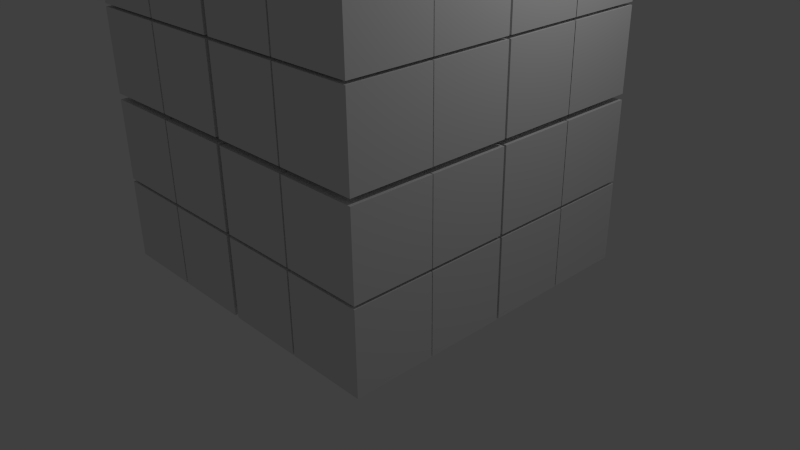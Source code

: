 # Source: cubicPlatform.blend  (saved by Blender 2.75.0; exported with 4.5.12 LTS)
import bpy
from mathutils import Matrix  # noqa: F401  (used for matrix-valued properties, if any)

bpy.ops.wm.read_factory_settings(use_empty=True)
scene = bpy.context.scene
scene.name = 'Scene'

# ---- collections
col_collection_1 = bpy.data.collections.new('Collection 1'); scene.collection.children.link(col_collection_1)

# ---- materials (node trees are filled in below, after node groups)
mat_material_025 = bpy.data.materials.new('Material.025')
mat_material_025.alpha_threshold = 0.0
mat_material_025.use_transparent_shadow = False
mat_material_025.roughness = 0.5
mat_material_025.line_color = (0.0, 0.0, 0.0, 1.0)
mat_material = bpy.data.materials.new('Material')
mat_material.alpha_threshold = 0.0
mat_material.use_transparent_shadow = False
mat_material.roughness = 0.5
mat_material.line_color = (0.0, 0.0, 0.0, 1.0)
mat_material_001 = bpy.data.materials.new('Material.001')
mat_material_001.alpha_threshold = 0.0
mat_material_001.use_transparent_shadow = False
mat_material_001.roughness = 0.5
mat_material_001.line_color = (0.0, 0.0, 0.0, 1.0)
mat_material_002 = bpy.data.materials.new('Material.002')
mat_material_002.alpha_threshold = 0.0
mat_material_002.use_transparent_shadow = False
mat_material_002.roughness = 0.5
mat_material_002.line_color = (0.0, 0.0, 0.0, 1.0)
mat_material_003 = bpy.data.materials.new('Material.003')
mat_material_003.alpha_threshold = 0.0
mat_material_003.use_transparent_shadow = False
mat_material_003.roughness = 0.5
mat_material_003.line_color = (0.0, 0.0, 0.0, 1.0)
mat_material_004 = bpy.data.materials.new('Material.004')
mat_material_004.alpha_threshold = 0.0
mat_material_004.use_transparent_shadow = False
mat_material_004.roughness = 0.5
mat_material_004.line_color = (0.0, 0.0, 0.0, 1.0)
mat_material_005 = bpy.data.materials.new('Material.005')
mat_material_005.alpha_threshold = 0.0
mat_material_005.use_transparent_shadow = False
mat_material_005.roughness = 0.5
mat_material_005.line_color = (0.0, 0.0, 0.0, 1.0)
mat_material_006 = bpy.data.materials.new('Material.006')
mat_material_006.alpha_threshold = 0.0
mat_material_006.use_transparent_shadow = False
mat_material_006.roughness = 0.5
mat_material_006.line_color = (0.0, 0.0, 0.0, 1.0)
mat_material_007 = bpy.data.materials.new('Material.007')
mat_material_007.alpha_threshold = 0.0
mat_material_007.use_transparent_shadow = False
mat_material_007.roughness = 0.5
mat_material_007.line_color = (0.0, 0.0, 0.0, 1.0)
mat_material_008 = bpy.data.materials.new('Material.008')
mat_material_008.alpha_threshold = 0.0
mat_material_008.use_transparent_shadow = False
mat_material_008.roughness = 0.5
mat_material_008.line_color = (0.0, 0.0, 0.0, 1.0)
mat_material_009 = bpy.data.materials.new('Material.009')
mat_material_009.alpha_threshold = 0.0
mat_material_009.use_transparent_shadow = False
mat_material_009.roughness = 0.5
mat_material_009.line_color = (0.0, 0.0, 0.0, 1.0)
mat_material_010 = bpy.data.materials.new('Material.010')
mat_material_010.alpha_threshold = 0.0
mat_material_010.use_transparent_shadow = False
mat_material_010.roughness = 0.5
mat_material_010.line_color = (0.0, 0.0, 0.0, 1.0)
mat_material_011 = bpy.data.materials.new('Material.011')
mat_material_011.alpha_threshold = 0.0
mat_material_011.use_transparent_shadow = False
mat_material_011.roughness = 0.5
mat_material_011.line_color = (0.0, 0.0, 0.0, 1.0)
mat_material_012 = bpy.data.materials.new('Material.012')
mat_material_012.alpha_threshold = 0.0
mat_material_012.use_transparent_shadow = False
mat_material_012.roughness = 0.5
mat_material_012.line_color = (0.0, 0.0, 0.0, 1.0)
mat_material_013 = bpy.data.materials.new('Material.013')
mat_material_013.alpha_threshold = 0.0
mat_material_013.use_transparent_shadow = False
mat_material_013.roughness = 0.5
mat_material_013.line_color = (0.0, 0.0, 0.0, 1.0)
mat_material_014 = bpy.data.materials.new('Material.014')
mat_material_014.alpha_threshold = 0.0
mat_material_014.use_transparent_shadow = False
mat_material_014.roughness = 0.5
mat_material_014.line_color = (0.0, 0.0, 0.0, 1.0)
mat_material_015 = bpy.data.materials.new('Material.015')
mat_material_015.alpha_threshold = 0.0
mat_material_015.use_transparent_shadow = False
mat_material_015.roughness = 0.5
mat_material_015.line_color = (0.0, 0.0, 0.0, 1.0)
mat_material_016 = bpy.data.materials.new('Material.016')
mat_material_016.alpha_threshold = 0.0
mat_material_016.use_transparent_shadow = False
mat_material_016.roughness = 0.5
mat_material_016.line_color = (0.0, 0.0, 0.0, 1.0)
mat_material_017 = bpy.data.materials.new('Material.017')
mat_material_017.alpha_threshold = 0.0
mat_material_017.use_transparent_shadow = False
mat_material_017.roughness = 0.5
mat_material_017.line_color = (0.0, 0.0, 0.0, 1.0)
mat_material_018 = bpy.data.materials.new('Material.018')
mat_material_018.alpha_threshold = 0.0
mat_material_018.use_transparent_shadow = False
mat_material_018.roughness = 0.5
mat_material_018.line_color = (0.0, 0.0, 0.0, 1.0)
mat_material_019 = bpy.data.materials.new('Material.019')
mat_material_019.alpha_threshold = 0.0
mat_material_019.use_transparent_shadow = False
mat_material_019.roughness = 0.5
mat_material_019.line_color = (0.0, 0.0, 0.0, 1.0)
mat_material_020 = bpy.data.materials.new('Material.020')
mat_material_020.alpha_threshold = 0.0
mat_material_020.use_transparent_shadow = False
mat_material_020.roughness = 0.5
mat_material_020.line_color = (0.0, 0.0, 0.0, 1.0)
mat_material_021 = bpy.data.materials.new('Material.021')
mat_material_021.alpha_threshold = 0.0
mat_material_021.use_transparent_shadow = False
mat_material_021.roughness = 0.5
mat_material_021.line_color = (0.0, 0.0, 0.0, 1.0)
mat_material_022 = bpy.data.materials.new('Material.022')
mat_material_022.alpha_threshold = 0.0
mat_material_022.use_transparent_shadow = False
mat_material_022.roughness = 0.5
mat_material_022.line_color = (0.0, 0.0, 0.0, 1.0)
mat_material_023 = bpy.data.materials.new('Material.023')
mat_material_023.alpha_threshold = 0.0
mat_material_023.use_transparent_shadow = False
mat_material_023.roughness = 0.5
mat_material_023.line_color = (0.0, 0.0, 0.0, 1.0)
mat_material_024 = bpy.data.materials.new('Material.024')
mat_material_024.alpha_threshold = 0.0
mat_material_024.use_transparent_shadow = False
mat_material_024.roughness = 0.5
mat_material_024.line_color = (0.0, 0.0, 0.0, 1.0)
mat_material_026 = bpy.data.materials.new('Material.026')
mat_material_026.alpha_threshold = 0.0
mat_material_026.use_transparent_shadow = False
mat_material_026.roughness = 0.5
mat_material_026.line_color = (0.0, 0.0, 0.0, 1.0)
mat_material_027 = bpy.data.materials.new('Material.027')
mat_material_027.alpha_threshold = 0.0
mat_material_027.use_transparent_shadow = False
mat_material_027.roughness = 0.5
mat_material_027.line_color = (0.0, 0.0, 0.0, 1.0)
mat_material_028 = bpy.data.materials.new('Material.028')
mat_material_028.alpha_threshold = 0.0
mat_material_028.use_transparent_shadow = False
mat_material_028.roughness = 0.5
mat_material_028.line_color = (0.0, 0.0, 0.0, 1.0)
mat_material_029 = bpy.data.materials.new('Material.029')
mat_material_029.alpha_threshold = 0.0
mat_material_029.use_transparent_shadow = False
mat_material_029.roughness = 0.5
mat_material_029.line_color = (0.0, 0.0, 0.0, 1.0)
mat_material_030 = bpy.data.materials.new('Material.030')
mat_material_030.alpha_threshold = 0.0
mat_material_030.use_transparent_shadow = False
mat_material_030.roughness = 0.5
mat_material_030.line_color = (0.0, 0.0, 0.0, 1.0)
mat_material_031 = bpy.data.materials.new('Material.031')
mat_material_031.alpha_threshold = 0.0
mat_material_031.use_transparent_shadow = False
mat_material_031.roughness = 0.5
mat_material_031.line_color = (0.0, 0.0, 0.0, 1.0)

# ---- material node trees

# ---- world
world_world = bpy.data.worlds.new('World'); scene.world = world_world
world_world.color = (0.05088, 0.05088, 0.05088)
world_world.use_sun_shadow = False
world_world.sun_shadow_jitter_overblur = 0.0
world_world.cycles.sampling_method = 'MANUAL'
world_world.cycles.sample_map_resolution = 256

# ---- cameras
cam_camera = bpy.data.cameras.new('Camera')
cam_camera.clip_end = 100.0
cam_camera.lens = 35.0
cam_camera.sensor_width = 32.0
cam_camera.sensor_height = 18.0
cam_camera.ortho_scale = 7.314
cam_camera.dof.focus_distance = 0.0
cam_camera.dof.aperture_fstop = 128.0

# ---- lights
light_lamp = bpy.data.lights.new('Lamp', 'POINT')
light_lamp.transmission_factor = 0.0
light_lamp.cutoff_distance = 30.0
light_lamp.energy = 100.0
light_lamp.shadow_buffer_clip_start = 1.001
light_lamp.shadow_soft_size = 0.1
light_lamp.shadow_maximum_resolution = 0.006
light_lamp.use_absolute_resolution = True
light_lamp.cycles.use_multiple_importance_sampling = False

# ---- meshes
me_cube_051 = bpy.data.meshes.new('Cube.051')
me_cube_051.from_pydata([(1.0, -1.023, -7.29), (1.0, -3.023, -7.29), (-1.0, -3.023, -7.29), (-1.0, -1.023, -7.29), (1.0, -1.023, -5.29), (1.0, -3.023, -5.29), (-1.0, -3.023, -5.29), (-1.0, -1.023, -5.29), (3.047, -1.023, -7.29), (3.047, -3.023, -7.29), (1.047, -3.023, -7.29), (1.047, -1.023, -7.29), (3.047, -1.023, -5.29), (3.047, -3.023, -5.29), (1.047, -3.023, -5.29), (1.047, -1.023, -5.29), (3.047, 1.0, -7.29), (3.047, -1.0, -7.29), (1.047, -1.0, -7.29), (1.047, 1.0, -7.29), (3.047, 1.0, -5.29), (3.047, -1.0, -5.29), (1.047, -1.0, -5.29), (1.047, 1.0, -5.29), (1.0, 1.0, -7.29), (1.0, -1.0, -7.29), (-1.0, -1.0, -7.29), (-1.0, 1.0, -7.29), (1.0, 1.0, -5.29), (1.0, -1.0, -5.29), (-1.0, -1.0, -5.29), (-1.0, 1.0, -5.29), (3.047, -5.107, -7.29), (3.047, -7.107, -7.29), (1.047, -7.107, -7.29), (1.047, -5.107, -7.29), (3.047, -5.107, -5.29), (3.047, -7.107, -5.29), (1.047, -7.107, -5.29), (1.047, -5.107, -5.29), (1.0, -5.107, -7.29), (1.0, -7.107, -7.29), (-1.0, -7.107, -7.29), (-1.0, -5.107, -7.29), (1.0, -5.107, -5.29), (1.0, -7.107, -5.29), (-1.0, -7.107, -5.29), (-1.0, -5.107, -5.29), (3.047, -3.084, -7.29), (3.047, -5.084, -7.29), (1.047, -5.084, -7.29), (1.047, -3.084, -7.29), (3.047, -3.084, -5.29), (3.047, -5.084, -5.29), (1.047, -5.084, -5.29), (1.047, -3.084, -5.29), (1.0, -3.084, -7.29), (1.0, -5.084, -7.29), (-1.0, -5.084, -7.29), (-1.0, -3.084, -7.29), (1.0, -3.084, -5.29), (1.0, -5.084, -5.29), (-1.0, -5.084, -5.29), (-1.0, -3.084, -5.29), (7.216, -1.023, -7.29), (7.216, -3.023, -7.29), (5.216, -3.023, -7.29), (5.216, -1.023, -7.29), (7.216, -1.023, -5.29), (7.216, -3.023, -5.29), (5.216, -3.023, -5.29), (5.216, -1.023, -5.29), (5.168, -1.023, -7.29), (5.168, -3.023, -7.29), (3.168, -3.023, -7.29), (3.168, -1.023, -7.29), (5.168, -1.023, -5.29), (5.168, -3.023, -5.29), (3.168, -3.023, -5.29), (3.168, -1.023, -5.29), (7.216, 1.0, -7.29), (7.216, -1.0, -7.29), (5.216, -1.0, -7.29), (5.216, 1.0, -7.29), (7.216, 1.0, -5.29), (7.216, -1.0, -5.29), (5.216, -1.0, -5.29), (5.216, 1.0, -5.29), (5.168, 1.0, -7.29), (5.168, -1.0, -7.29), (3.168, -1.0, -7.29), (3.168, 1.0, -7.29), (5.168, 1.0, -5.29), (5.168, -1.0, -5.29), (3.168, -1.0, -5.29), (3.168, 1.0, -5.29), (7.216, -5.107, -7.29), (7.216, -7.107, -7.29), (5.216, -7.107, -7.29), (5.216, -5.107, -7.29), (7.216, -5.107, -5.29), (7.216, -7.107, -5.29), (5.216, -7.107, -5.29), (5.216, -5.107, -5.29), (5.168, -5.107, -7.29), (5.168, -7.107, -7.29), (3.168, -7.107, -7.29), (3.168, -5.107, -7.29), (5.168, -5.107, -5.29), (5.168, -7.107, -5.29), (3.168, -7.107, -5.29), (3.168, -5.107, -5.29), (7.216, -3.084, -7.29), (7.216, -5.084, -7.29), (5.216, -5.084, -7.29), (5.216, -3.084, -7.29), (7.216, -3.084, -5.29), (7.216, -5.084, -5.29), (5.216, -5.084, -5.29), (5.216, -3.084, -5.29), (5.168, -3.084, -7.29), (5.168, -5.084, -7.29), (3.168, -5.084, -7.29), (3.168, -3.084, -7.29), (5.168, -3.084, -5.29), (5.168, -5.084, -5.29), (3.168, -5.084, -5.29), (3.168, -3.084, -5.29), (3.047, -1.023, -5.218), (3.047, -3.023, -5.218), (1.047, -3.023, -5.218), (1.047, -1.023, -5.218), (3.047, -1.023, -3.218), (3.047, -3.023, -3.218), (1.047, -3.023, -3.218), (1.047, -1.023, -3.218), (1.0, -1.023, -5.218), (1.0, -3.023, -5.218), (-1.0, -3.023, -5.218), (-1.0, -1.023, -5.218), (1.0, -1.023, -3.218), (1.0, -3.023, -3.218), (-1.0, -3.023, -3.218), (-1.0, -1.023, -3.218), (3.047, 1.0, -5.218), (3.047, -1.0, -5.218), (1.047, -1.0, -5.218), (1.047, 1.0, -5.218), (3.047, 1.0, -3.218), (3.047, -1.0, -3.218), (1.047, -1.0, -3.218), (1.047, 1.0, -3.218), (1.0, 1.0, -5.218), (1.0, -1.0, -5.218), (-1.0, -1.0, -5.218), (-1.0, 1.0, -5.218), (1.0, 1.0, -3.218), (1.0, -1.0, -3.218), (-1.0, -1.0, -3.218), (-1.0, 1.0, -3.218), (3.047, -5.107, -5.218), (3.047, -7.107, -5.218), (1.047, -7.107, -5.218), (1.047, -5.107, -5.218), (3.047, -5.107, -3.218), (3.047, -7.107, -3.218), (1.047, -7.107, -3.218), (1.047, -5.107, -3.218), (1.0, -5.107, -5.218), (1.0, -7.107, -5.218), (-1.0, -7.107, -5.218), (-1.0, -5.107, -5.218), (1.0, -5.107, -3.218), (1.0, -7.107, -3.218), (-1.0, -7.107, -3.218), (-1.0, -5.107, -3.218), (3.047, -3.084, -5.218), (3.047, -5.084, -5.218), (1.047, -5.084, -5.218), (1.047, -3.084, -5.218), (3.047, -3.084, -3.218), (3.047, -5.084, -3.218), (1.047, -5.084, -3.218), (1.047, -3.084, -3.218), (1.0, -3.084, -5.218), (1.0, -5.084, -5.218), (-1.0, -5.084, -5.218), (-1.0, -3.084, -5.218), (1.0, -3.084, -3.218), (1.0, -5.084, -3.218), (-1.0, -5.084, -3.218), (-1.0, -3.084, -3.218), (7.216, -1.023, -5.218), (7.216, -3.023, -5.218), (5.216, -3.023, -5.218), (5.216, -1.023, -5.218), (7.216, -1.023, -3.218), (7.216, -3.023, -3.218), (5.216, -3.023, -3.218), (5.216, -1.023, -3.218), (5.168, -1.023, -5.218), (5.168, -3.023, -5.218), (3.168, -3.023, -5.218), (3.168, -1.023, -5.218), (5.168, -1.023, -3.218), (5.168, -3.023, -3.218), (3.168, -3.023, -3.218), (3.168, -1.023, -3.218), (7.216, 1.0, -5.218), (7.216, -1.0, -5.218), (5.216, -1.0, -5.218), (5.216, 1.0, -5.218), (7.216, 1.0, -3.218), (7.216, -1.0, -3.218), (5.216, -1.0, -3.218), (5.216, 1.0, -3.218), (5.168, 1.0, -5.218), (5.168, -1.0, -5.218), (3.168, -1.0, -5.218), (3.168, 1.0, -5.218), (5.168, 1.0, -3.218), (5.168, -1.0, -3.218), (3.168, -1.0, -3.218), (3.168, 1.0, -3.218), (7.216, -5.107, -5.218), (7.216, -7.107, -5.218), (5.216, -7.107, -5.218), (5.216, -5.107, -5.218), (7.216, -5.107, -3.218), (7.216, -7.107, -3.218), (5.216, -7.107, -3.218), (5.216, -5.107, -3.218), (5.168, -5.107, -5.218), (5.168, -7.107, -5.218), (3.168, -7.107, -5.218), (3.168, -5.107, -5.218), (5.168, -5.107, -3.218), (5.168, -7.107, -3.218), (3.168, -7.107, -3.218), (3.168, -5.107, -3.218), (7.216, -3.084, -5.218), (7.216, -5.084, -5.218), (5.216, -5.084, -5.218), (5.216, -3.084, -5.218), (7.216, -3.084, -3.218), (7.216, -5.084, -3.218), (5.216, -5.084, -3.218), (5.216, -3.084, -3.218), (5.168, -3.084, -5.218), (5.168, -5.084, -5.218), (3.168, -5.084, -5.218), (3.168, -3.084, -5.218), (5.168, -3.084, -3.218), (5.168, -5.084, -3.218), (3.168, -5.084, -3.218), (3.168, -3.084, -3.218), (3.047, -1.023, -3.072), (3.047, -3.023, -3.072), (1.047, -3.023, -3.072), (1.047, -1.023, -3.072), (3.047, -1.023, -1.072), (3.047, -3.023, -1.072), (1.047, -3.023, -1.072), (1.047, -1.023, -1.072), (1.0, -1.023, -3.072), (1.0, -3.023, -3.072), (-1.0, -3.023, -3.072), (-1.0, -1.023, -3.072), (1.0, -1.023, -1.072), (1.0, -3.023, -1.072), (-1.0, -3.023, -1.072), (-1.0, -1.023, -1.072), (3.047, 1.0, -3.072), (3.047, -1.0, -3.072), (1.047, -1.0, -3.072), (1.047, 1.0, -3.072), (3.047, 1.0, -1.072), (3.047, -1.0, -1.072), (1.047, -1.0, -1.072), (1.047, 1.0, -1.072), (1.0, 1.0, -3.072), (1.0, -1.0, -3.072), (-1.0, -1.0, -3.072), (-1.0, 1.0, -3.072), (1.0, 1.0, -1.072), (1.0, -1.0, -1.072), (-1.0, -1.0, -1.072), (-1.0, 1.0, -1.072), (3.047, -5.107, -3.072), (3.047, -7.107, -3.072), (1.047, -7.107, -3.072), (1.047, -5.107, -3.072), (3.047, -5.107, -1.072), (3.047, -7.107, -1.072), (1.047, -7.107, -1.072), (1.047, -5.107, -1.072), (1.0, -5.107, -3.072), (1.0, -7.107, -3.072), (-1.0, -7.107, -3.072), (-1.0, -5.107, -3.072), (1.0, -5.107, -1.072), (1.0, -7.107, -1.072), (-1.0, -7.107, -1.072), (-1.0, -5.107, -1.072), (3.047, -3.084, -3.072), (3.047, -5.084, -3.072), (1.047, -5.084, -3.072), (1.047, -3.084, -3.072), (3.047, -3.084, -1.072), (3.047, -5.084, -1.072), (1.047, -5.084, -1.072), (1.047, -3.084, -1.072), (1.0, -3.084, -3.072), (1.0, -5.084, -3.072), (-1.0, -5.084, -3.072), (-1.0, -3.084, -3.072), (1.0, -3.084, -1.072), (1.0, -5.084, -1.072), (-1.0, -5.084, -1.072), (-1.0, -3.084, -1.072), (7.216, -1.023, -3.072), (7.216, -3.023, -3.072), (5.216, -3.023, -3.072), (5.216, -1.023, -3.072), (7.216, -1.023, -1.072), (7.216, -3.023, -1.072), (5.216, -3.023, -1.072), (5.216, -1.023, -1.072), (5.168, -1.023, -3.072), (5.168, -3.023, -3.072), (3.168, -3.023, -3.072), (3.168, -1.023, -3.072), (5.168, -1.023, -1.072), (5.168, -3.023, -1.072), (3.168, -3.023, -1.072), (3.168, -1.023, -1.072), (7.216, 1.0, -3.072), (7.216, -1.0, -3.072), (5.216, -1.0, -3.072), (5.216, 1.0, -3.072), (7.216, 1.0, -1.072), (7.216, -1.0, -1.072), (5.216, -1.0, -1.072), (5.216, 1.0, -1.072), (5.168, 1.0, -3.072), (5.168, -1.0, -3.072), (3.168, -1.0, -3.072), (3.168, 1.0, -3.072), (5.168, 1.0, -1.072), (5.168, -1.0, -1.072), (3.168, -1.0, -1.072), (3.168, 1.0, -1.072), (7.216, -5.107, -3.072), (7.216, -7.107, -3.072), (5.216, -7.107, -3.072), (5.216, -5.107, -3.072), (7.216, -5.107, -1.072), (7.216, -7.107, -1.072), (5.216, -7.107, -1.072), (5.216, -5.107, -1.072), (5.168, -5.107, -3.072), (5.168, -7.107, -3.072), (3.168, -7.107, -3.072), (3.168, -5.107, -3.072), (5.168, -5.107, -1.072), (5.168, -7.107, -1.072), (3.168, -7.107, -1.072), (3.168, -5.107, -1.072), (7.216, -3.084, -3.072), (7.216, -5.084, -3.072), (5.216, -5.084, -3.072), (5.216, -3.084, -3.072), (7.216, -3.084, -1.072), (7.216, -5.084, -1.072), (5.216, -5.084, -1.072), (5.216, -3.084, -1.072), (5.168, -3.084, -3.072), (5.168, -5.084, -3.072), (3.168, -5.084, -3.072), (3.168, -3.084, -3.072), (5.168, -3.084, -1.072), (5.168, -5.084, -1.072), (3.168, -5.084, -1.072), (3.168, -3.084, -1.072), (3.047, -1.023, -1.0), (3.047, -3.023, -1.0), (1.047, -3.023, -1.0), (1.047, -1.023, -1.0), (3.047, -1.023, 1.0), (3.047, -3.023, 1.0), (1.047, -3.023, 1.0), (1.047, -1.023, 1.0), (1.0, -1.023, -1.0), (1.0, -3.023, -1.0), (-1.0, -3.023, -1.0), (-1.0, -1.023, -1.0), (1.0, -1.023, 1.0), (1.0, -3.023, 1.0), (-1.0, -3.023, 1.0), (-1.0, -1.023, 1.0), (3.047, 1.0, -1.0), (3.047, -1.0, -1.0), (1.047, -1.0, -1.0), (1.047, 1.0, -1.0), (3.047, 1.0, 1.0), (3.047, -1.0, 1.0), (1.047, -1.0, 1.0), (1.047, 1.0, 1.0), (1.0, 1.0, -1.0), (1.0, -1.0, -1.0), (-1.0, -1.0, -1.0), (-1.0, 1.0, -1.0), (1.0, 1.0, 1.0), (1.0, -1.0, 1.0), (-1.0, -1.0, 1.0), (-1.0, 1.0, 1.0), (3.047, -5.107, -1.0), (3.047, -7.107, -1.0), (1.047, -7.107, -1.0), (1.047, -5.107, -1.0), (3.047, -5.107, 1.0), (3.047, -7.107, 1.0), (1.047, -7.107, 1.0), (1.047, -5.107, 1.0), (1.0, -5.107, -1.0), (1.0, -7.107, -1.0), (-1.0, -7.107, -1.0), (-1.0, -5.107, -1.0), (1.0, -5.107, 1.0), (1.0, -7.107, 1.0), (-1.0, -7.107, 1.0), (-1.0, -5.107, 1.0), (3.047, -3.084, -1.0), (3.047, -5.084, -1.0), (1.047, -5.084, -1.0), (1.047, -3.084, -1.0), (3.047, -3.084, 1.0), (3.047, -5.084, 1.0), (1.047, -5.084, 1.0), (1.047, -3.084, 1.0), (1.0, -3.084, -1.0), (1.0, -5.084, -1.0), (-1.0, -5.084, -1.0), (-1.0, -3.084, -1.0), (1.0, -3.084, 1.0), (1.0, -5.084, 1.0), (-1.0, -5.084, 1.0), (-1.0, -3.084, 1.0), (7.216, -1.023, -1.0), (7.216, -3.023, -1.0), (5.216, -3.023, -1.0), (5.216, -1.023, -1.0), (7.216, -1.023, 1.0), (7.216, -3.023, 1.0), (5.216, -3.023, 1.0), (5.216, -1.023, 1.0), (5.168, -1.023, -1.0), (5.168, -3.023, -1.0), (3.168, -3.023, -1.0), (3.168, -1.023, -1.0), (5.168, -1.023, 1.0), (5.168, -3.023, 1.0), (3.168, -3.023, 1.0), (3.168, -1.023, 1.0), (7.216, 1.0, -1.0), (7.216, -1.0, -1.0), (5.216, -1.0, -1.0), (5.216, 1.0, -1.0), (7.216, 1.0, 1.0), (7.216, -1.0, 1.0), (5.216, -1.0, 1.0), (5.216, 1.0, 1.0), (5.168, 1.0, -1.0), (5.168, -1.0, -1.0), (3.168, -1.0, -1.0), (3.168, 1.0, -1.0), (5.168, 1.0, 1.0), (5.168, -1.0, 1.0), (3.168, -1.0, 1.0), (3.168, 1.0, 1.0), (7.216, -5.107, -1.0), (7.216, -7.107, -1.0), (5.216, -7.107, -1.0), (5.216, -5.107, -1.0), (7.216, -5.107, 1.0), (7.216, -7.107, 1.0), (5.216, -7.107, 1.0), (5.216, -5.107, 1.0), (5.168, -5.107, -1.0), (5.168, -7.107, -1.0), (3.168, -7.107, -1.0), (3.168, -5.107, -1.0), (5.168, -5.107, 1.0), (5.168, -7.107, 1.0), (3.168, -7.107, 1.0), (3.168, -5.107, 1.0), (7.216, -3.084, -1.0), (7.216, -5.084, -1.0), (5.216, -5.084, -1.0), (5.216, -3.084, -1.0), (7.216, -3.084, 1.0), (7.216, -5.084, 1.0), (5.216, -5.084, 1.0), (5.216, -3.084, 1.0), (5.168, -3.084, -1.0), (5.168, -5.084, -1.0), (3.168, -5.084, -1.0), (3.168, -3.084, -1.0), (5.168, -3.084, 1.0), (5.168, -5.084, 1.0), (3.168, -5.084, 1.0), (3.168, -3.084, 1.0)], [], [(0, 1, 2, 3), (4, 7, 6, 5), (0, 4, 5, 1), (1, 5, 6, 2), (2, 6, 7, 3), (4, 0, 3, 7), (8, 9, 10, 11), (12, 15, 14, 13), (8, 12, 13, 9), (9, 13, 14, 10), (10, 14, 15, 11), (12, 8, 11, 15), (16, 17, 18, 19), (20, 23, 22, 21), (16, 20, 21, 17), (17, 21, 22, 18), (18, 22, 23, 19), (20, 16, 19, 23), (24, 25, 26, 27), (28, 31, 30, 29), (24, 28, 29, 25), (25, 29, 30, 26), (26, 30, 31, 27), (28, 24, 27, 31), (32, 33, 34, 35), (36, 39, 38, 37), (32, 36, 37, 33), (33, 37, 38, 34), (34, 38, 39, 35), (36, 32, 35, 39), (40, 41, 42, 43), (44, 47, 46, 45), (40, 44, 45, 41), (41, 45, 46, 42), (42, 46, 47, 43), (44, 40, 43, 47), (48, 49, 50, 51), (52, 55, 54, 53), (48, 52, 53, 49), (49, 53, 54, 50), (50, 54, 55, 51), (52, 48, 51, 55), (56, 57, 58, 59), (60, 63, 62, 61), (56, 60, 61, 57), (57, 61, 62, 58), (58, 62, 63, 59), (60, 56, 59, 63), (64, 65, 66, 67), (68, 71, 70, 69), (64, 68, 69, 65), (65, 69, 70, 66), (66, 70, 71, 67), (68, 64, 67, 71), (72, 73, 74, 75), (76, 79, 78, 77), (72, 76, 77, 73), (73, 77, 78, 74), (74, 78, 79, 75), (76, 72, 75, 79), (80, 81, 82, 83), (84, 87, 86, 85), (80, 84, 85, 81), (81, 85, 86, 82), (82, 86, 87, 83), (84, 80, 83, 87), (88, 89, 90, 91), (92, 95, 94, 93), (88, 92, 93, 89), (89, 93, 94, 90), (90, 94, 95, 91), (92, 88, 91, 95), (96, 97, 98, 99), (100, 103, 102, 101), (96, 100, 101, 97), (97, 101, 102, 98), (98, 102, 103, 99), (100, 96, 99, 103), (104, 105, 106, 107), (108, 111, 110, 109), (104, 108, 109, 105), (105, 109, 110, 106), (106, 110, 111, 107), (108, 104, 107, 111), (112, 113, 114, 115), (116, 119, 118, 117), (112, 116, 117, 113), (113, 117, 118, 114), (114, 118, 119, 115), (116, 112, 115, 119), (120, 121, 122, 123), (124, 127, 126, 125), (120, 124, 125, 121), (121, 125, 126, 122), (122, 126, 127, 123), (124, 120, 123, 127), (128, 129, 130, 131), (132, 135, 134, 133), (128, 132, 133, 129), (129, 133, 134, 130), (130, 134, 135, 131), (132, 128, 131, 135), (136, 137, 138, 139), (140, 143, 142, 141), (136, 140, 141, 137), (137, 141, 142, 138), (138, 142, 143, 139), (140, 136, 139, 143), (144, 145, 146, 147), (148, 151, 150, 149), (144, 148, 149, 145), (145, 149, 150, 146), (146, 150, 151, 147), (148, 144, 147, 151), (152, 153, 154, 155), (156, 159, 158, 157), (152, 156, 157, 153), (153, 157, 158, 154), (154, 158, 159, 155), (156, 152, 155, 159), (160, 161, 162, 163), (164, 167, 166, 165), (160, 164, 165, 161), (161, 165, 166, 162), (162, 166, 167, 163), (164, 160, 163, 167), (168, 169, 170, 171), (172, 175, 174, 173), (168, 172, 173, 169), (169, 173, 174, 170), (170, 174, 175, 171), (172, 168, 171, 175), (176, 177, 178, 179), (180, 183, 182, 181), (176, 180, 181, 177), (177, 181, 182, 178), (178, 182, 183, 179), (180, 176, 179, 183), (184, 185, 186, 187), (188, 191, 190, 189), (184, 188, 189, 185), (185, 189, 190, 186), (186, 190, 191, 187), (188, 184, 187, 191), (192, 193, 194, 195), (196, 199, 198, 197), (192, 196, 197, 193), (193, 197, 198, 194), (194, 198, 199, 195), (196, 192, 195, 199), (200, 201, 202, 203), (204, 207, 206, 205), (200, 204, 205, 201), (201, 205, 206, 202), (202, 206, 207, 203), (204, 200, 203, 207), (208, 209, 210, 211), (212, 215, 214, 213), (208, 212, 213, 209), (209, 213, 214, 210), (210, 214, 215, 211), (212, 208, 211, 215), (216, 217, 218, 219), (220, 223, 222, 221), (216, 220, 221, 217), (217, 221, 222, 218), (218, 222, 223, 219), (220, 216, 219, 223), (224, 225, 226, 227), (228, 231, 230, 229), (224, 228, 229, 225), (225, 229, 230, 226), (226, 230, 231, 227), (228, 224, 227, 231), (232, 233, 234, 235), (236, 239, 238, 237), (232, 236, 237, 233), (233, 237, 238, 234), (234, 238, 239, 235), (236, 232, 235, 239), (240, 241, 242, 243), (244, 247, 246, 245), (240, 244, 245, 241), (241, 245, 246, 242), (242, 246, 247, 243), (244, 240, 243, 247), (248, 249, 250, 251), (252, 255, 254, 253), (248, 252, 253, 249), (249, 253, 254, 250), (250, 254, 255, 251), (252, 248, 251, 255), (256, 257, 258, 259), (260, 263, 262, 261), (256, 260, 261, 257), (257, 261, 262, 258), (258, 262, 263, 259), (260, 256, 259, 263), (264, 265, 266, 267), (268, 271, 270, 269), (264, 268, 269, 265), (265, 269, 270, 266), (266, 270, 271, 267), (268, 264, 267, 271), (272, 273, 274, 275), (276, 279, 278, 277), (272, 276, 277, 273), (273, 277, 278, 274), (274, 278, 279, 275), (276, 272, 275, 279), (280, 281, 282, 283), (284, 287, 286, 285), (280, 284, 285, 281), (281, 285, 286, 282), (282, 286, 287, 283), (284, 280, 283, 287), (288, 289, 290, 291), (292, 295, 294, 293), (288, 292, 293, 289), (289, 293, 294, 290), (290, 294, 295, 291), (292, 288, 291, 295), (296, 297, 298, 299), (300, 303, 302, 301), (296, 300, 301, 297), (297, 301, 302, 298), (298, 302, 303, 299), (300, 296, 299, 303), (304, 305, 306, 307), (308, 311, 310, 309), (304, 308, 309, 305), (305, 309, 310, 306), (306, 310, 311, 307), (308, 304, 307, 311), (312, 313, 314, 315), (316, 319, 318, 317), (312, 316, 317, 313), (313, 317, 318, 314), (314, 318, 319, 315), (316, 312, 315, 319), (320, 321, 322, 323), (324, 327, 326, 325), (320, 324, 325, 321), (321, 325, 326, 322), (322, 326, 327, 323), (324, 320, 323, 327), (328, 329, 330, 331), (332, 335, 334, 333), (328, 332, 333, 329), (329, 333, 334, 330), (330, 334, 335, 331), (332, 328, 331, 335), (336, 337, 338, 339), (340, 343, 342, 341), (336, 340, 341, 337), (337, 341, 342, 338), (338, 342, 343, 339), (340, 336, 339, 343), (344, 345, 346, 347), (348, 351, 350, 349), (344, 348, 349, 345), (345, 349, 350, 346), (346, 350, 351, 347), (348, 344, 347, 351), (352, 353, 354, 355), (356, 359, 358, 357), (352, 356, 357, 353), (353, 357, 358, 354), (354, 358, 359, 355), (356, 352, 355, 359), (360, 361, 362, 363), (364, 367, 366, 365), (360, 364, 365, 361), (361, 365, 366, 362), (362, 366, 367, 363), (364, 360, 363, 367), (368, 369, 370, 371), (372, 375, 374, 373), (368, 372, 373, 369), (369, 373, 374, 370), (370, 374, 375, 371), (372, 368, 371, 375), (376, 377, 378, 379), (380, 383, 382, 381), (376, 380, 381, 377), (377, 381, 382, 378), (378, 382, 383, 379), (380, 376, 379, 383), (384, 385, 386, 387), (388, 391, 390, 389), (384, 388, 389, 385), (385, 389, 390, 386), (386, 390, 391, 387), (388, 384, 387, 391), (392, 393, 394, 395), (396, 399, 398, 397), (392, 396, 397, 393), (393, 397, 398, 394), (394, 398, 399, 395), (396, 392, 395, 399), (400, 401, 402, 403), (404, 407, 406, 405), (400, 404, 405, 401), (401, 405, 406, 402), (402, 406, 407, 403), (404, 400, 403, 407), (408, 409, 410, 411), (412, 415, 414, 413), (408, 412, 413, 409), (409, 413, 414, 410), (410, 414, 415, 411), (412, 408, 411, 415), (416, 417, 418, 419), (420, 423, 422, 421), (416, 420, 421, 417), (417, 421, 422, 418), (418, 422, 423, 419), (420, 416, 419, 423), (424, 425, 426, 427), (428, 431, 430, 429), (424, 428, 429, 425), (425, 429, 430, 426), (426, 430, 431, 427), (428, 424, 427, 431), (432, 433, 434, 435), (436, 439, 438, 437), (432, 436, 437, 433), (433, 437, 438, 434), (434, 438, 439, 435), (436, 432, 435, 439), (440, 441, 442, 443), (444, 447, 446, 445), (440, 444, 445, 441), (441, 445, 446, 442), (442, 446, 447, 443), (444, 440, 443, 447), (448, 449, 450, 451), (452, 455, 454, 453), (448, 452, 453, 449), (449, 453, 454, 450), (450, 454, 455, 451), (452, 448, 451, 455), (456, 457, 458, 459), (460, 463, 462, 461), (456, 460, 461, 457), (457, 461, 462, 458), (458, 462, 463, 459), (460, 456, 459, 463), (464, 465, 466, 467), (468, 471, 470, 469), (464, 468, 469, 465), (465, 469, 470, 466), (466, 470, 471, 467), (468, 464, 467, 471), (472, 473, 474, 475), (476, 479, 478, 477), (472, 476, 477, 473), (473, 477, 478, 474), (474, 478, 479, 475), (476, 472, 475, 479), (480, 481, 482, 483), (484, 487, 486, 485), (480, 484, 485, 481), (481, 485, 486, 482), (482, 486, 487, 483), (484, 480, 483, 487), (488, 489, 490, 491), (492, 495, 494, 493), (488, 492, 493, 489), (489, 493, 494, 490), (490, 494, 495, 491), (492, 488, 491, 495), (496, 497, 498, 499), (500, 503, 502, 501), (496, 500, 501, 497), (497, 501, 502, 498), (498, 502, 503, 499), (500, 496, 499, 503), (504, 505, 506, 507), (508, 511, 510, 509), (504, 508, 509, 505), (505, 509, 510, 506), (506, 510, 511, 507), (508, 504, 507, 511)])
me_cube_051.polygons.foreach_set('material_index', [1, 1, 1, 1, 1, 1, 1, 1, 1, 1, 1, 1, 2, 2, 2, 2, 2, 2, 2, 2, 2, 2, 2, 2, 3, 3, 3, 3, 3, 3, 3, 3, 3, 3, 3, 3, 4, 4, 4, 4, 4, 4, 4, 4, 4, 4, 4, 4, 5, 5, 5, 5, 5, 5, 5, 5, 5, 5, 5, 5, 6, 6, 6, 6, 6, 6, 6, 6, 6, 6, 6, 6, 7, 7, 7, 7, 7, 7, 7, 7, 7, 7, 7, 7, 8, 8, 8, 8, 8, 8, 8, 8, 8, 8, 8, 8, 9, 9, 9, 9, 9, 9, 9, 9, 9, 9, 9, 9, 10, 10, 10, 10, 10, 10, 10, 10, 10, 10, 10, 10, 11, 11, 11, 11, 11, 11, 11, 11, 11, 11, 11, 11, 12, 12, 12, 12, 12, 12, 12, 12, 12, 12, 12, 12, 13, 13, 13, 13, 13, 13, 13, 13, 13, 13, 13, 13, 14, 14, 14, 14, 14, 14, 14, 14, 14, 14, 14, 14, 15, 15, 15, 15, 15, 15, 15, 15, 15, 15, 15, 15, 16, 16, 16, 16, 16, 16, 16, 16, 16, 16, 16, 16, 17, 17, 17, 17, 17, 17, 17, 17, 17, 17, 17, 17, 18, 18, 18, 18, 18, 18, 18, 18, 18, 18, 18, 18, 19, 19, 19, 19, 19, 19, 19, 19, 19, 19, 19, 19, 20, 20, 20, 20, 20, 20, 20, 20, 20, 20, 20, 20, 21, 21, 21, 21, 21, 21, 21, 21, 21, 21, 21, 21, 22, 22, 22, 22, 22, 22, 22, 22, 22, 22, 22, 22, 23, 23, 23, 23, 23, 23, 23, 23, 23, 23, 23, 23, 24, 24, 24, 24, 24, 24, 24, 24, 24, 24, 24, 24, 25, 25, 25, 25, 25, 25, 25, 25, 25, 25, 25, 25, 0, 0, 0, 0, 0, 0, 0, 0, 0, 0, 0, 0, 26, 26, 26, 26, 26, 26, 26, 26, 26, 26, 26, 26, 27, 27, 27, 27, 27, 27, 27, 27, 27, 27, 27, 27, 28, 28, 28, 28, 28, 28, 28, 28, 28, 28, 28, 28, 29, 29, 29, 29, 29, 29, 29, 29, 29, 29, 29, 29, 30, 30, 30, 30, 30, 30, 30, 30, 30, 30, 30, 30, 31, 31, 31, 31, 31, 31, 31, 31, 31, 31, 31, 31])
me_cube_051.materials.append(mat_material_025)
me_cube_051.materials.append(mat_material)
me_cube_051.materials.append(mat_material_001)
me_cube_051.materials.append(mat_material_002)
me_cube_051.materials.append(mat_material_003)
me_cube_051.materials.append(mat_material_004)
me_cube_051.materials.append(mat_material_005)
me_cube_051.materials.append(mat_material_006)
me_cube_051.materials.append(mat_material_007)
me_cube_051.materials.append(mat_material_008)
me_cube_051.materials.append(mat_material_009)
me_cube_051.materials.append(mat_material_010)
me_cube_051.materials.append(mat_material_011)
me_cube_051.materials.append(mat_material_012)
me_cube_051.materials.append(mat_material_013)
me_cube_051.materials.append(mat_material_014)
me_cube_051.materials.append(mat_material_015)
me_cube_051.materials.append(mat_material_016)
me_cube_051.materials.append(mat_material_017)
me_cube_051.materials.append(mat_material_018)
me_cube_051.materials.append(mat_material_019)
me_cube_051.materials.append(mat_material_020)
me_cube_051.materials.append(mat_material_021)
me_cube_051.materials.append(mat_material_022)
me_cube_051.materials.append(mat_material_023)
me_cube_051.materials.append(mat_material_024)
me_cube_051.materials.append(mat_material_026)
me_cube_051.materials.append(mat_material_027)
me_cube_051.materials.append(mat_material_028)
me_cube_051.materials.append(mat_material_029)
me_cube_051.materials.append(mat_material_030)
me_cube_051.materials.append(mat_material_031)
me_cube_051.use_remesh_preserve_volume = False
me_cube_051.use_remesh_preserve_attributes = False
me_cube_051.use_mirror_vertex_groups = False
me_cube_051.update()
arm_armature = bpy.data.armatures.new('Armature')  # bones are not reproduced

# ---- objects
ob_armature = bpy.data.objects.new('Armature', arm_armature)
ob_lamp = bpy.data.objects.new('Lamp', light_lamp)
ob_camera = bpy.data.objects.new('Camera', cam_camera)
ob_cubic_forma = bpy.data.objects.new('cubic forma', me_cube_051)

# ---- transforms, parenting, visibility, modifiers, constraints
ob_armature.location = (0.05055, -0.05687, 0.09479)
ob_armature.show_in_front = True
ob_armature.lineart.crease_threshold = 0.0
ob_lamp.location = (4.076, 1.005, 5.904)
ob_lamp.rotation_euler = (0.6503, 0.05522, 1.866)
ob_lamp.lock_rotations_4d = False
ob_lamp.empty_display_type = 'ARROWS'
ob_lamp.color = (0.0, 0.0, 0.0, 0.0)
ob_lamp.lineart.crease_threshold = 0.0
ob_camera.location = (7.481, -6.508, 5.344)
ob_camera.rotation_euler = (1.109, 0.01082, 0.8149)
ob_camera.lock_rotations_4d = False
ob_camera.empty_display_type = 'ARROWS'
ob_camera.color = (0.0, 0.0, 0.0, 0.0)
ob_camera.display_type = 'WIRE'
ob_camera.lineart.crease_threshold = 0.0
ob_cubic_forma.location = (-1.58, 1.542, 3.728)
ob_cubic_forma.scale = (0.5124, 0.5124, 0.5124)
ob_cubic_forma.lock_rotations_4d = False
ob_cubic_forma.empty_display_type = 'ARROWS'
ob_cubic_forma.lineart.crease_threshold = 0.0
_vg = ob_cubic_forma.vertex_groups.new(name='BottomLower_Mid')
for _i, _w in zip([0, 1, 2, 3, 4, 5, 6, 7, 8, 9, 10, 11, 12, 13, 14, 15, 16, 17, 18, 19, 20, 21, 22, 23, 24, 25, 26, 27, 28, 29, 30, 31, 32, 33, 34, 35, 36, 37, 38, 39, 40, 41, 42, 43, 44, 45, 46, 47, 48, 49, 50, 51, 52, 53, 54, 55, 56, 57, 58, 59, 60, 61, 62, 63, 64, 65, 66, 67, 68, 69, 70, 71, 72, 73, 74, 75, 76, 77, 78, 79, 80, 81, 82, 83, 84, 85, 86, 87, 88, 89, 90, 91, 92, 93, 94, 95, 96, 97, 98, 99, 100, 101, 102, 103, 104, 105, 106, 107, 108, 109, 110, 111, 112, 113, 114, 115, 116, 117, 118, 119, 120, 121, 122, 123, 124, 125, 126, 127], [0.0, 0.0, 0.0, 0.0, 0.0, 0.0, 0.0, 0.0, 1.0, 1.0, 1.0, 1.0, 1.0, 1.0, 1.0, 1.0, 0.0, 0.0, 0.0, 0.0, 0.0, 0.0, 0.0, 0.0, 0.0, 0.0, 0.0, 0.0, 0.0, 0.0, 0.0, 0.0, 0.0, 0.0, 0.0, 0.0, 0.0, 0.0, 0.0, 0.0, 0.0, 0.0, 0.0, 0.0, 0.0, 0.0, 0.0, 0.0, 1.0, 1.0, 1.0, 1.0, 1.0, 1.0, 1.0, 1.0, 0.0, 0.0, 0.0, 0.0, 0.0, 0.0, 0.0, 0.0, 0.0, 0.0, 0.0, 0.0, 0.0, 0.0, 0.0, 0.0, 1.0, 1.0, 1.0, 1.0, 1.0, 1.0, 1.0, 1.0, 0.0, 0.0, 0.0, 0.0, 0.0, 0.0, 0.0, 0.0, 0.0, 0.0, 0.0, 0.0, 0.0, 0.0, 0.0, 0.0, 0.0, 0.0, 0.0, 0.0, 0.0, 0.0, 0.0, 0.0, 0.0, 0.0, 0.0, 0.0, 0.0, 0.0, 0.0, 0.0, 0.0, 0.0, 0.0, 0.0, 0.0, 0.0, 0.0, 0.0, 1.0, 1.0, 1.0, 1.0, 1.0, 1.0, 1.0, 1.0]): _vg.add([_i], _w, 'REPLACE')
_vg = ob_cubic_forma.vertex_groups.new(name='BottomUpper_Mid')
for _i, _w in zip([4, 5, 6, 17, 19, 20, 21, 22, 23, 28, 29, 31, 44, 45, 46, 47, 61, 62, 63, 65, 66, 67, 68, 69, 70, 71, 89, 90, 93, 94, 128, 129, 130, 131, 132, 133, 134, 135, 136, 137, 138, 139, 140, 141, 142, 143, 144, 145, 146, 147, 148, 149, 150, 151, 152, 153, 154, 155, 156, 157, 158, 159, 160, 161, 162, 163, 164, 165, 166, 167, 168, 169, 170, 171, 172, 173, 174, 175, 176, 177, 178, 179, 180, 181, 182, 183, 184, 185, 186, 187, 188, 189, 190, 191, 192, 193, 194, 195, 196, 197, 198, 199, 200, 201, 202, 203, 204, 205, 206, 207, 208, 209, 210, 211, 212, 213, 214, 215, 216, 217, 218, 219, 220, 221, 222, 223, 224, 225, 226, 227, 228, 229, 230, 231, 232, 233, 234, 235, 236, 237, 238, 239, 240, 241, 242, 243, 244, 245, 246, 247, 248, 249, 250, 251, 252, 253, 254, 255, 265, 266, 267, 268, 269, 270, 271, 281, 282, 283, 285, 286, 323, 393, 394, 395, 398, 399, 409, 410, 414, 453], [0.0, 0.0, 0.0, 0.0, 0.0, 0.0, 0.0, 0.0, 0.0, 0.0, 0.0, 0.0, 0.0, 0.0, 0.0, 0.0, 0.0, 0.0, 0.0, 0.0, 0.0, 0.0, 0.0, 0.0, 0.0, 0.0, 0.0, 0.0, 0.0, 0.0, 1.0, 1.0, 1.0, 1.0, 1.0, 1.0, 1.0, 1.0, 0.0, 0.0, 0.0, 0.0, 0.0, 0.0, 0.0, 0.0, 0.0, 0.0, 0.0, 0.0, 0.0, 0.0, 0.0, 0.0, 0.0, 0.0, 0.0, 0.0, 0.0, 0.0, 0.0, 0.0, 0.0, 0.0, 0.0, 0.0, 0.0, 0.0, 0.0, 0.0, 0.0, 0.0, 0.0, 0.0, 0.0, 0.0, 0.0, 0.0, 1.0, 1.0, 0.9958, 1.0, 1.0, 1.0, 0.9998, 0.9594, 0.0, 0.0, 0.0, 0.0, 0.0, 0.0, 0.0, 0.0, 0.0, 0.0, 0.0, 0.0, 0.0, 0.0, 0.0, 0.0, 0.9995, 1.0, 1.0, 1.0, 1.0, 1.0, 1.0, 1.0, 0.0, 0.0, 0.0, 0.0, 0.0, 0.0, 0.0, 0.0, 0.0, 0.0, 0.0, 0.0, 0.0, 0.0, 0.0, 0.0, 0.0, 0.0, 0.0, 0.0, 0.0, 0.0, 0.0, 0.0, 0.0, 0.0, 0.0, 0.0, 0.0, 0.0, 0.0, 0.0, 0.0, 0.0, 0.0, 0.0, 0.0, 0.0, 0.0, 0.0, 1.0, 1.0, 1.0, 1.0, 1.0, 1.0, 1.0, 1.0, 0.0, 0.0, 0.0, 0.0, 0.0, 0.0, 0.0, 0.0, 0.0, 0.0, 0.0, 0.0, 0.0, 0.0, 0.0, 0.0, 0.0, 0.0, 0.0, 0.0, 0.0, 0.0]): _vg.add([_i], _w, 'REPLACE')
_vg = ob_cubic_forma.vertex_groups.new(name='TopLower Mid')
for _i, _w in zip([256, 257, 258, 259, 260, 261, 262, 263, 264, 265, 266, 267, 268, 269, 270, 271, 272, 273, 274, 275, 276, 277, 278, 279, 280, 281, 282, 283, 284, 285, 286, 287, 288, 289, 290, 291, 292, 293, 294, 295, 296, 297, 298, 299, 300, 301, 302, 303, 304, 305, 306, 307, 308, 309, 310, 311, 312, 313, 314, 315, 316, 317, 318, 319, 320, 321, 322, 323, 324, 325, 326, 327, 328, 329, 330, 331, 332, 333, 334, 335, 336, 337, 338, 339, 340, 341, 342, 343, 344, 345, 346, 347, 348, 349, 350, 351, 352, 353, 354, 355, 356, 357, 358, 359, 360, 361, 362, 363, 364, 365, 366, 367, 368, 369, 370, 371, 372, 373, 374, 375, 376, 377, 378, 379, 380, 381, 382, 383], [0.9999, 1.0, 1.0, 1.0, 1.0, 1.0, 1.0, 1.0, 0.0, 0.0, 0.0, 0.0, 0.0, 0.0, 0.0, 0.0, 0.0, 0.0, 0.0, 0.0, 0.0, 0.0, 0.0, 0.0, 0.0, 0.0, 0.0, 0.0, 0.0, 0.0, 0.0, 0.0, 0.0, 0.0, 0.0, 0.0, 0.0, 0.0, 0.0, 0.0, 0.0, 0.0, 0.0, 0.0, 0.0, 0.0, 0.0, 0.0, 1.0, 1.0, 1.0, 1.0, 1.0, 0.9977, 1.0, 1.0, 0.0, 0.0, 0.0, 0.0, 0.0, 0.0, 0.0, 0.0, 0.0, 0.0, 0.0, 0.0, 0.0, 0.0, 0.0, 0.0, 1.0, 1.0, 1.0, 1.0, 1.0, 1.0, 1.0, 1.0, 0.0, 0.0, 0.0, 0.0, 0.0, 0.0, 0.0, 0.0, 0.0, 0.0, 0.0, 0.0, 0.0, 0.0, 0.0, 0.0, 0.0, 0.0, 0.0, 0.0, 0.0, 0.0, 0.0, 0.0, 0.0, 0.0, 0.0, 0.0, 0.0, 0.0, 0.0, 0.0, 0.0, 0.0, 0.0, 0.0, 0.0, 0.0, 0.0, 0.0, 1.0, 1.0, 1.0, 1.0, 1.0, 1.0, 1.0, 1.0]): _vg.add([_i], _w, 'REPLACE')
_vg = ob_cubic_forma.vertex_groups.new(name='Top_UpperMid')
for _i, _w in zip([150, 151, 156, 157, 174, 212, 214, 215, 220, 221, 270, 271, 272, 273, 274, 275, 276, 277, 278, 279, 280, 284, 286, 287, 292, 293, 294, 295, 298, 299, 300, 301, 302, 303, 314, 318, 319, 324, 325, 327, 336, 338, 339, 340, 341, 342, 343, 344, 346, 348, 350, 351, 356, 357, 358, 359, 363, 364, 365, 366, 367, 372, 373, 375, 378, 382, 384, 385, 386, 387, 388, 389, 390, 391, 392, 393, 394, 395, 396, 397, 398, 399, 400, 401, 402, 403, 404, 405, 406, 407, 408, 409, 410, 411, 412, 413, 414, 415, 416, 417, 418, 419, 420, 421, 422, 423, 424, 425, 426, 427, 428, 429, 430, 431, 432, 433, 434, 435, 436, 437, 438, 439, 440, 441, 442, 443, 444, 445, 446, 447, 448, 449, 450, 451, 452, 453, 454, 455, 456, 457, 458, 459, 460, 461, 462, 463, 464, 465, 466, 467, 468, 469, 470, 471, 472, 473, 474, 475, 476, 477, 478, 479, 480, 481, 482, 483, 484, 485, 486, 487, 488, 489, 490, 491, 492, 493, 494, 495, 496, 497, 498, 499, 500, 501, 502, 503, 504, 505, 506, 507, 508, 509, 510, 511], [0.0, 0.0, 0.0, 0.0, 0.0, 0.0, 0.0, 0.0, 0.0, 0.0, 0.0, 0.0, 0.0, 0.0, 0.0, 0.0, 0.0, 0.0, 0.0, 0.0, 0.0, 0.0, 0.0, 0.0, 0.0, 0.0, 0.0, 0.0, 0.0, 0.0, 0.0, 0.0, 0.0, 0.0, 0.0, 0.0, 0.0, 0.0, 0.0, 0.0, 0.0, 0.0, 0.0, 0.0, 0.0, 0.0, 0.0, 0.0, 0.0, 0.0, 0.0, 0.0, 0.0, 0.0, 0.0, 0.0, 0.0, 0.0, 0.0, 0.0, 0.0, 0.0, 0.0, 0.0, 0.0, 0.0, 1.0, 1.0, 1.0, 0.9606, 1.0, 1.0, 1.0, 1.0, 0.0, 0.0, 0.0, 0.0, 0.0, 0.0, 0.0, 0.0, 0.0, 0.0, 0.0, 0.0, 0.0, 0.0, 0.0, 0.0, 0.0, 0.0, 0.0, 0.0, 0.0, 0.0, 0.0, 0.0, 0.0, 0.0, 0.0, 0.0, 0.0, 0.0, 0.0, 0.0, 0.0, 0.0, 0.0, 0.0, 0.0, 0.0, 0.0, 0.0, 1.0, 1.0, 1.0, 1.0, 1.0, 1.0, 0.9997, 1.0, 0.0, 0.0, 0.0, 0.0, 0.0, 0.0, 0.0, 0.0, 0.0, 0.0, 0.0, 0.0, 0.0, 0.0, 0.0, 0.0, 1.0, 1.0, 1.0, 1.0, 0.9995, 0.9996, 1.0, 1.0, 0.0, 0.0, 0.0, 0.0, 0.0, 0.0, 0.0, 0.0, 0.0, 0.0, 0.0, 0.0, 0.0, 0.0, 0.0, 0.0, 0.0, 0.0, 0.0, 0.0, 0.0, 0.0, 0.0, 0.0, 0.0, 0.0, 0.0, 0.0, 0.0, 0.0, 0.0, 0.0, 0.0, 0.0, 0.0, 0.0, 0.0, 0.0, 0.0, 0.0, 1.0, 1.0, 1.0, 1.0, 1.0, 0.9923, 0.9994, 1.0]): _vg.add([_i], _w, 'REPLACE')
_vg = ob_cubic_forma.vertex_groups.new(name='Bone.005')
for _i, _w in zip([480, 481, 482, 483, 484, 485, 486, 487, 488, 489, 490, 491, 492, 493, 494, 495, 496, 497, 498, 499, 500, 501, 502, 503], [1.0, 1.0, 1.0, 1.0, 1.0, 1.0, 1.0, 1.0, 1.0, 1.0, 1.0, 1.0, 1.0, 1.0, 1.0, 1.0, 1.0, 1.0, 1.0, 1.0, 0.9996, 1.0, 1.0, 0.9991]): _vg.add([_i], _w, 'REPLACE')
_vg = ob_cubic_forma.vertex_groups.new(name='Bone.006')
for _i, _w in zip([416, 417, 418, 419, 420, 421, 422, 423, 424, 425, 426, 427, 428, 429, 430, 431, 440, 441, 442, 443, 444, 445, 446, 447], [1.0, 1.0, 1.0, 1.0, 1.0, 1.0, 1.0, 1.0, 1.0, 1.0, 1.0, 1.0, 1.0, 1.0, 1.0, 1.0, 1.0, 1.0, 1.0, 1.0, 1.0, 1.0, 1.0, 1.0]): _vg.add([_i], _w, 'REPLACE')
_vg = ob_cubic_forma.vertex_groups.new(name='Bone.007')
for _i, _w in zip([392, 393, 394, 395, 396, 397, 398, 399, 400, 401, 402, 403, 404, 405, 406, 407, 408, 409, 410, 411, 412, 413, 414, 415], [1.0, 1.0, 1.0, 1.0, 1.0, 1.0, 1.0, 1.0, 1.0, 1.0, 1.0, 1.0, 1.0, 1.0, 1.0, 1.0, 1.0, 1.0, 1.0, 1.0, 1.0, 1.0, 1.0, 1.0]): _vg.add([_i], _w, 'REPLACE')
_vg = ob_cubic_forma.vertex_groups.new(name='Bone.004')
for _i, _w in zip([448, 449, 450, 451, 452, 453, 454, 455, 464, 465, 466, 467, 468, 469, 470, 471, 472, 473, 474, 475, 476, 477, 478, 479], [1.0, 1.0, 1.0, 1.0, 0.9999, 1.0, 1.0, 1.0, 1.0, 1.0, 1.0, 1.0, 1.0, 1.0, 1.0, 1.0, 1.0, 1.0, 1.0, 1.0, 1.0, 1.0, 1.0, 1.0]): _vg.add([_i], _w, 'REPLACE')
_vg = ob_cubic_forma.vertex_groups.new(name='Bone.011')
for _i, _w in zip([264, 265, 266, 267, 268, 269, 270, 271, 272, 273, 274, 275, 276, 277, 278, 279, 280, 281, 282, 283, 284, 285, 286, 287], [1.0, 1.0, 1.0, 1.0, 1.0, 1.0, 1.0, 1.0, 1.0, 1.0, 1.0, 1.0, 1.0, 1.0, 1.0, 1.0, 1.0, 1.0, 1.0, 1.0, 1.0, 1.0, 1.0, 1.0]): _vg.add([_i], _w, 'REPLACE')
_vg = ob_cubic_forma.vertex_groups.new(name='Bone.010')
_vg.add([288, 289, 290, 291, 292, 293, 294, 295, 296, 297, 298, 299, 300, 301, 302, 303, 312, 313, 314, 315, 316, 317, 318, 319], 1.0, 'REPLACE')
_vg = ob_cubic_forma.vertex_groups.new(name='Bone.008')
for _i, _w in zip([320, 321, 322, 323, 324, 325, 326, 327, 336, 337, 338, 339, 340, 341, 342, 343, 344, 345, 346, 347, 348, 349, 350, 351], [1.0, 1.0, 1.0, 1.0, 1.0, 1.0, 1.0, 1.0, 1.0, 1.0, 1.0, 1.0, 1.0, 1.0, 1.0, 1.0, 1.0, 1.0, 1.0, 1.0, 1.0, 1.0, 1.0, 1.0]): _vg.add([_i], _w, 'REPLACE')
_vg = ob_cubic_forma.vertex_groups.new(name='Bone.009')
_vg.add([352, 353, 354, 355, 356, 357, 358, 359, 360, 361, 362, 363, 364, 365, 366, 367, 368, 369, 370, 371, 372, 373, 374, 375], 1.0, 'REPLACE')
_vg = ob_cubic_forma.vertex_groups.new(name='Bone.013')
for _i, _w in zip([224, 225, 226, 227, 228, 229, 230, 231, 232, 233, 234, 235, 236, 237, 238, 239, 240, 241, 242, 243, 244, 245, 246, 247], [1.0, 0.9996, 1.0, 1.0, 1.0, 1.0, 1.0, 1.0, 1.0, 1.0, 1.0, 1.0, 1.0, 1.0, 1.0, 0.9932, 1.0, 1.0, 1.0, 1.0, 1.0, 1.0, 1.0, 1.0]): _vg.add([_i], _w, 'REPLACE')
_vg = ob_cubic_forma.vertex_groups.new(name='Bone.012')
for _i, _w in zip([192, 193, 194, 195, 196, 197, 198, 199, 208, 209, 210, 211, 212, 213, 214, 215, 216, 217, 218, 219, 220, 221, 222, 223], [1.0, 0.9991, 0.9722, 1.0, 1.0, 1.0, 1.0, 1.0, 1.0, 1.0, 1.0, 0.9999, 1.0, 1.0, 1.0, 1.0, 0.9999, 1.0, 1.0, 0.9995, 1.0, 1.0, 1.0, 1.0]): _vg.add([_i], _w, 'REPLACE')
_vg = ob_cubic_forma.vertex_groups.new(name='Bone.015')
for _i, _w in zip([136, 137, 138, 139, 140, 141, 142, 143, 144, 145, 146, 147, 148, 149, 150, 151, 152, 153, 154, 155, 156, 157, 158, 159], [0.9878, 1.0, 1.0, 1.0, 1.0, 1.0, 0.998, 1.0, 1.0, 1.0, 0.9797, 1.0, 1.0, 1.0, 1.0, 1.0, 1.0, 0.9824, 1.0, 1.0, 1.0, 1.0, 1.0, 1.0]): _vg.add([_i], _w, 'REPLACE')
_vg = ob_cubic_forma.vertex_groups.new(name='Bone.014')
_vg.add([160, 161, 162, 163, 164, 165, 166, 167, 168, 169, 170, 171, 172, 173, 174, 175, 184, 185, 186, 187, 188, 189, 190, 191], 1.0, 'REPLACE')
_vg = ob_cubic_forma.vertex_groups.new(name='Bone.017')
for _i, _w in zip([96, 97, 98, 99, 100, 101, 102, 103, 104, 105, 106, 107, 108, 109, 110, 111, 112, 113, 114, 115, 116, 117, 118, 119], [1.0, 1.0, 1.0, 1.0, 1.0, 0.9755, 1.0, 1.0, 1.0, 1.0, 1.0, 1.0, 1.0, 1.0, 1.0, 1.0, 1.0, 1.0, 1.0, 1.0, 1.0, 1.0, 1.0, 0.9878]): _vg.add([_i], _w, 'REPLACE')
_vg = ob_cubic_forma.vertex_groups.new(name='Bone.016')
for _i, _w in zip([64, 65, 66, 67, 68, 69, 70, 71, 80, 81, 82, 83, 84, 85, 86, 87, 88, 89, 90, 91, 92, 93, 94, 95], [1.0, 0.9826, 0.9993, 0.9949, 1.0, 1.0, 1.0, 1.0, 1.0, 1.0, 0.9931, 1.0, 1.0, 1.0, 1.0, 1.0, 1.0, 0.9591, 0.9989, 1.0, 1.0, 1.0, 1.0, 1.0]): _vg.add([_i], _w, 'REPLACE')
_vg = ob_cubic_forma.vertex_groups.new(name='Bone.019')
for _i, _w in zip([0, 1, 2, 3, 4, 5, 6, 7, 16, 17, 18, 19, 20, 21, 22, 23, 24, 25, 26, 27, 28, 29, 30, 31], [0.9999, 1.0, 1.0, 0.9999, 1.0, 1.0, 0.9941, 1.0, 0.9332, 0.9997, 0.9993, 1.0, 0.9995, 1.0, 1.0, 1.0, 1.0, 1.0, 0.9999, 1.0, 1.0, 1.0, 1.0, 1.0]): _vg.add([_i], _w, 'REPLACE')
_vg = ob_cubic_forma.vertex_groups.new(name='Bone.018')
for _i, _w in zip([32, 33, 34, 35, 36, 37, 38, 39, 40, 41, 42, 43, 44, 45, 46, 47, 56, 57, 58, 59, 60, 61, 62, 63], [1.0, 1.0, 1.0, 1.0, 0.9977, 1.0, 1.0, 1.0, 0.9999, 1.0, 1.0, 1.0, 1.0, 1.0, 1.0, 1.0, 1.0, 1.0, 1.0, 1.0, 0.9999, 1.0, 1.0, 1.0]): _vg.add([_i], _w, 'REPLACE')
_m = ob_cubic_forma.modifiers.new('Armature', 'ARMATURE')
_m.object = ob_armature

# ---- collection membership
col_collection_1.objects.link(ob_armature)
col_collection_1.objects.link(ob_lamp)
col_collection_1.objects.link(ob_camera)
col_collection_1.objects.link(ob_cubic_forma)

# ---- scene / render settings (as saved in the file)
scene.camera = ob_camera
scene.frame_start = 1; scene.frame_end = 200; scene.frame_set(1)
scene.render.engine = 'BLENDER_EEVEE_NEXT'
scene.render.resolution_percentage = 50
scene.render.dither_intensity = 0.0
scene.cycles.use_denoising = False
scene.cycles.samples = 10
scene.cycles.sampling_pattern = 'TABULATED_SOBOL'
scene.cycles.light_sampling_threshold = 0.0
scene.cycles.use_adaptive_sampling = False
scene.cycles.use_light_tree = False
scene.cycles.blur_glossy = 0.0
scene.cycles.pixel_filter_type = 'GAUSSIAN'
scene.cycles.sample_clamp_indirect = 0.0
scene.view_settings.view_transform = 'Standard'
bpy.context.view_layer.update()
